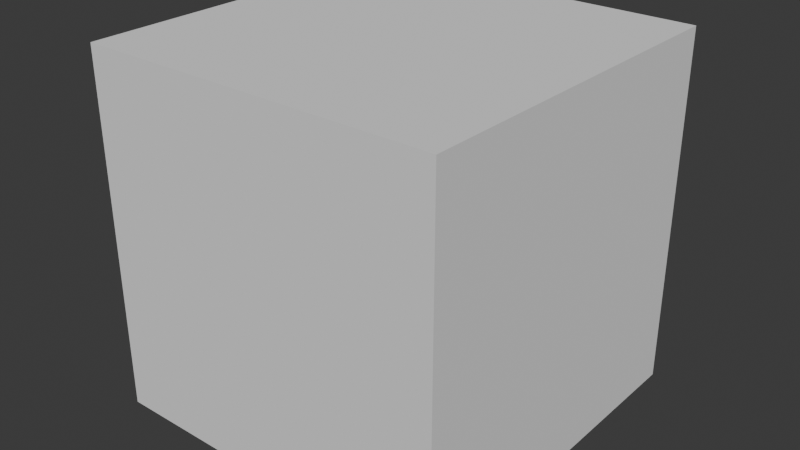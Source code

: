 # Source: Test_Cube.blend  (saved by Blender 4.1.23; exported with 4.5.12 LTS)
import bpy
from mathutils import Matrix  # noqa: F401  (used for matrix-valued properties, if any)

bpy.ops.wm.read_factory_settings(use_empty=True)
scene = bpy.context.scene
scene.name = 'Scene'

# ---- world
world_world = bpy.data.worlds.new('World'); scene.world = world_world
world_world.use_nodes = True; world_world.node_tree.nodes.clear()
_N = world_world.node_tree.nodes; _L = world_world.node_tree.links
n0 = _N.new('ShaderNodeOutputWorld'); n0.name = 'World Output'; n0.location = (300, 300)
n1 = _N.new('ShaderNodeBackground'); n1.name = 'Background'; n1.location = (10, 300)
n1.inputs[0].default_value = (0.05088, 0.05088, 0.05088, 1.0)
_L.new(n1.outputs[0], n0.inputs[0])
n0.is_active_output = True
world_world.color = (0.05088, 0.05088, 0.05088)
world_world.use_sun_shadow = False
world_world.sun_shadow_jitter_overblur = 0.0

# ---- meshes
me_cube = bpy.data.meshes.new('Cube')
me_cube.from_pydata([(-1.0, -1.0, -1.0), (-1.0, -1.0, 1.0), (-1.0, 1.0, -1.0), (-1.0, 1.0, 1.0), (1.0, -1.0, -1.0), (1.0, -1.0, 1.0), (1.0, 1.0, -1.0), (1.0, 1.0, 1.0)], [], [(0, 1, 3, 2), (2, 3, 7, 6), (6, 7, 5, 4), (4, 5, 1, 0), (2, 6, 4, 0), (7, 3, 1, 5)])
_uv = me_cube.uv_layers.new(name='UVMap')
_uv.uv.foreach_set('vector', [0.375, 0.0, 0.625, 0.0, 0.625, 0.25, 0.375, 0.25, 0.375, 0.25, 0.625, 0.25, 0.625, 0.5, 0.375, 0.5, 0.375, 0.5, 0.625, 0.5, 0.625, 0.75, 0.375, 0.75, 0.375, 0.75, 0.625, 0.75, 0.625, 1.0, 0.375, 1.0, 0.125, 0.5, 0.375, 0.5, 0.375, 0.75, 0.125, 0.75, 0.625, 0.5, 0.875, 0.5, 0.875, 0.75, 0.625, 0.75])
me_cube.update()

# ---- objects
ob_cube = bpy.data.objects.new('Cube', me_cube)

# ---- transforms, parenting, visibility, modifiers, constraints
ob_cube.location = (0.0, 0.0, 0.0)
ob_cube.scale = (10.0, 10.0, 10.0)

# ---- collection membership
scene.collection.objects.link(ob_cube)

# ---- scene / render settings (as saved in the file)
scene.frame_start = 1; scene.frame_end = 250; scene.frame_set(1)
scene.render.engine = 'BLENDER_EEVEE_NEXT'
scene.cycles.sampling_pattern = 'TABULATED_SOBOL'
scene.eevee.ray_tracing_options.trace_max_roughness = 0.0
scene.unit_settings.scale_length = 0.001
bpy.context.view_layer.update()

# ---- added for rendering (the .blend has no active camera and no usable light): camera, sun
cam_auto = bpy.data.cameras.new('AutoCamera')
cam_auto.lens = 50.0
cam_auto.sensor_width = 36.0
cam_auto.clip_end = 1000.0
ob_auto_camera = bpy.data.objects.new('AutoCamera', cam_auto)
scene.collection.objects.link(ob_auto_camera)
ob_auto_camera.location = (32.0507, -38.4609, 25.6406)
ob_auto_camera.rotation_euler = (1.09748, -7.21219e-08, 0.694738)
scene.camera = ob_auto_camera
light_auto_sun = bpy.data.lights.new('AutoSun', 'SUN')
light_auto_sun.energy = 3.0
light_auto_sun.angle = 0.0523599
ob_auto_sun = bpy.data.objects.new('AutoSun', light_auto_sun)
scene.collection.objects.link(ob_auto_sun)
ob_auto_sun.rotation_euler = (0.872665, 0.174533, 0.523599)
bpy.context.view_layer.update()
